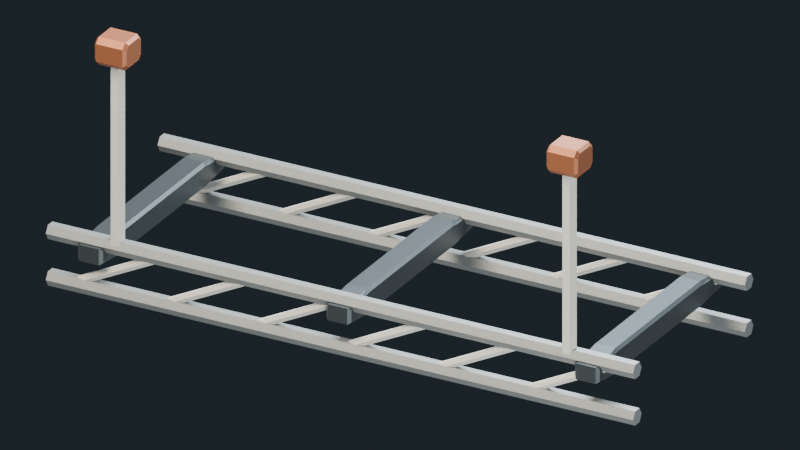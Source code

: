 # Source: cradle-v001.blend  (saved by Blender 5.3.31; exported with 4.5.12 LTS)
import bpy
from mathutils import Matrix  # noqa: F401  (used for matrix-valued properties, if any)

bpy.ops.wm.read_factory_settings(use_empty=True)
scene = bpy.context.scene
scene.name = 'Scene'

# ---- collections
col_cradle = bpy.data.collections.new('cradle'); scene.collection.children.link(col_cradle)

# ---- materials (node trees are filled in below, after node groups)
mat_cradle_ash = bpy.data.materials.new('cradle-ash')
mat_cradle_ash.diffuse_color = (0.3, 0.31, 0.29, 1.0)
mat_cradle_chalk = bpy.data.materials.new('cradle-chalk')
mat_cradle_chalk.diffuse_color = (0.72, 0.69, 0.6, 1.0)
mat_cradle_graphite = bpy.data.materials.new('cradle-graphite')
mat_cradle_graphite.diffuse_color = (0.072, 0.085, 0.086, 1.0)
mat_cradle_oxide = bpy.data.materials.new('cradle-oxide')
mat_cradle_oxide.diffuse_color = (0.345, 0.115, 0.046, 1.0)

# ---- material node trees
mat_cradle_ash.use_nodes = True; mat_cradle_ash.node_tree.nodes.clear()
_N = mat_cradle_ash.node_tree.nodes; _L = mat_cradle_ash.node_tree.links
n0 = _N.new('ShaderNodeBsdfPrincipled'); n0.name = 'Principled BSDF'; n0.location = (-200, 100)
n0.inputs[0].default_value = (0.3, 0.31, 0.29, 1.0)
n0.inputs[1].default_value = 0.55
n0.inputs[2].default_value = 0.48
n0.inputs[10].default_value = 0.005
n1 = _N.new('ShaderNodeOutputMaterial'); n1.name = 'Material Output'; n1.location = (200, 100)
_L.new(n0.outputs[0], n1.inputs[0])
n1.is_active_output = True
mat_cradle_chalk.use_nodes = True; mat_cradle_chalk.node_tree.nodes.clear()
_N = mat_cradle_chalk.node_tree.nodes; _L = mat_cradle_chalk.node_tree.links
n0 = _N.new('ShaderNodeBsdfPrincipled'); n0.name = 'Principled BSDF'; n0.location = (-200, 100)
n0.inputs[0].default_value = (0.72, 0.69, 0.6, 1.0)
n0.inputs[1].default_value = 0.23
n0.inputs[2].default_value = 0.54
n0.inputs[10].default_value = 0.005
n1 = _N.new('ShaderNodeOutputMaterial'); n1.name = 'Material Output'; n1.location = (200, 100)
_L.new(n0.outputs[0], n1.inputs[0])
n1.is_active_output = True
mat_cradle_graphite.use_nodes = True; mat_cradle_graphite.node_tree.nodes.clear()
_N = mat_cradle_graphite.node_tree.nodes; _L = mat_cradle_graphite.node_tree.links
n0 = _N.new('ShaderNodeBsdfPrincipled'); n0.name = 'Principled BSDF'; n0.location = (-200, 100)
n0.inputs[0].default_value = (0.072, 0.085, 0.086, 1.0)
n0.inputs[1].default_value = 0.67
n0.inputs[2].default_value = 0.42
n0.inputs[10].default_value = 0.005
n1 = _N.new('ShaderNodeOutputMaterial'); n1.name = 'Material Output'; n1.location = (200, 100)
_L.new(n0.outputs[0], n1.inputs[0])
n1.is_active_output = True
mat_cradle_oxide.use_nodes = True; mat_cradle_oxide.node_tree.nodes.clear()
_N = mat_cradle_oxide.node_tree.nodes; _L = mat_cradle_oxide.node_tree.links
n0 = _N.new('ShaderNodeBsdfPrincipled'); n0.name = 'Principled BSDF'; n0.location = (-200, 100)
n0.inputs[0].default_value = (0.345, 0.115, 0.046, 1.0)
n0.inputs[1].default_value = 0.46
n0.inputs[2].default_value = 0.49
n0.inputs[10].default_value = 0.005
n1 = _N.new('ShaderNodeOutputMaterial'); n1.name = 'Material Output'; n1.location = (200, 100)
_L.new(n0.outputs[0], n1.inputs[0])
n1.is_active_output = True

# ---- world
world_neutral_studio = bpy.data.worlds.new('neutral-studio'); scene.world = world_neutral_studio
world_neutral_studio.use_nodes = True; world_neutral_studio.node_tree.nodes.clear()
_N = world_neutral_studio.node_tree.nodes; _L = world_neutral_studio.node_tree.links
n0 = _N.new('ShaderNodeBackground'); n0.name = 'Background'; n0.location = (-200, 100)
n0.inputs[0].default_value = (0.5, 0.56, 0.65, 1.0)
n0.inputs[1].default_value = 0.37
n1 = _N.new('ShaderNodeOutputWorld'); n1.name = 'World Output'; n1.location = (200, 100)
n2 = _N.new('ShaderNodeLightPath'); n2.name = 'Light Path'; n2.location = (0, 0)
n3 = _N.new('ShaderNodeMixShader'); n3.name = 'Mix Shader'; n3.location = (0, 0)
n4 = _N.new('ShaderNodeBackground'); n4.name = 'Background.001'; n4.location = (0, 0)
n4.inputs[0].default_value = (0.015, 0.022, 0.027, 1.0)
_L.new(n2.outputs[0], n3.inputs[0])
_L.new(n0.outputs[0], n3.inputs[1])
_L.new(n4.outputs[0], n3.inputs[2])
_L.new(n3.outputs[0], n1.inputs[0])
n1.is_active_output = True

# ---- cameras
cam_inspection_lens = bpy.data.cameras.new('inspection-lens')
cam_inspection_lens.type = 'ORTHO'
cam_inspection_lens.clip_end = 400.0
cam_inspection_lens.ortho_scale = 31.04

# ---- lights
light_studio_key = bpy.data.lights.new('studio-key', 'AREA')
light_studio_key.color = (1.0, 0.9, 0.76)
light_studio_key.energy = 1.1e+05
light_studio_key.shape = 'DISK'
light_studio_key.size = 48.0
light_studio_rim = bpy.data.lights.new('studio-rim', 'AREA')
light_studio_rim.color = (0.77, 0.86, 1.0)
light_studio_rim.energy = 1.2e+05
light_studio_rim.shape = 'DISK'
light_studio_rim.size = 55.0
light_studio_fill = bpy.data.lights.new('studio-fill', 'AREA')
light_studio_fill.color = (0.8, 0.85, 0.9)
light_studio_fill.energy = 3.4e+04
light_studio_fill.shape = 'DISK'
light_studio_fill.size = 37.0

# ---- meshes
me_cradle_handling_bed = bpy.data.meshes.new('cradle-handling-bed')
me_cradle_handling_bed.from_pydata([(-13.0, -4.85, -4.0), (-13.0, -4.675, -4.303), (-13.0, -4.325, -4.303), (-13.0, -4.15, -4.0), (-13.0, -4.325, -3.697), (-13.0, -4.675, -3.697), (13.0, -4.85, -4.0), (13.0, -4.675, -4.303), (13.0, -4.325, -4.303), (13.0, -4.15, -4.0), (13.0, -4.325, -3.697), (13.0, -4.675, -3.697), (-13.0, -4.85, -6.0), (-13.0, -4.675, -6.303), (-13.0, -4.325, -6.303), (-13.0, -4.15, -6.0), (-13.0, -4.325, -5.697), (-13.0, -4.675, -5.697), (13.0, -4.85, -6.0), (13.0, -4.675, -6.303), (13.0, -4.325, -6.303), (13.0, -4.15, -6.0), (13.0, -4.325, -5.697), (13.0, -4.675, -5.697), (-12.0, -4.69, -6.0), (-11.93, -4.595, -6.147), (-11.93, -4.405, -6.147), (-12.0, -4.31, -6.0), (-12.07, -4.405, -5.853), (-12.07, -4.595, -5.853), (-8.0, -4.69, -4.0), (-7.926, -4.595, -4.147), (-7.926, -4.405, -4.147), (-8.0, -4.31, -4.0), (-8.074, -4.405, -3.853), (-8.074, -4.595, -3.853), (-8.0, -4.69, -6.0), (-7.926, -4.595, -6.147), (-7.926, -4.405, -6.147), (-8.0, -4.31, -6.0), (-8.074, -4.405, -5.853), (-8.074, -4.595, -5.853), (-4.0, -4.69, -4.0), (-3.926, -4.595, -4.147), (-3.926, -4.405, -4.147), (-4.0, -4.31, -4.0), (-4.074, -4.405, -3.853), (-4.074, -4.595, -3.853), (-4.0, -4.69, -6.0), (-3.926, -4.595, -6.147), (-3.926, -4.405, -6.147), (-4.0, -4.31, -6.0), (-4.074, -4.405, -5.853), (-4.074, -4.595, -5.853), (0.0, -4.69, -4.0), (0.07359, -4.595, -4.147), (0.07359, -4.405, -4.147), (1.041e-17, -4.31, -4.0), (-0.07359, -4.405, -3.853), (-0.07359, -4.595, -3.853), (0.0, -4.69, -6.0), (0.07359, -4.595, -6.147), (0.07359, -4.405, -6.147), (1.041e-17, -4.31, -6.0), (-0.07359, -4.405, -5.853), (-0.07359, -4.595, -5.853), (4.0, -4.69, -4.0), (4.074, -4.595, -4.147), (4.074, -4.405, -4.147), (4.0, -4.31, -4.0), (3.926, -4.405, -3.853), (3.926, -4.595, -3.853), (4.0, -4.69, -6.0), (4.074, -4.595, -6.147), (4.074, -4.405, -6.147), (4.0, -4.31, -6.0), (3.926, -4.405, -5.853), (3.926, -4.595, -5.853), (8.0, -4.69, -4.0), (8.074, -4.595, -4.147), (8.074, -4.405, -4.147), (8.0, -4.31, -4.0), (7.926, -4.405, -3.853), (7.926, -4.595, -3.853), (8.0, -4.69, -6.0), (8.074, -4.595, -6.147), (8.074, -4.405, -6.147), (8.0, -4.31, -6.0), (7.926, -4.405, -5.853), (7.926, -4.595, -5.853), (12.0, -4.69, -4.0), (12.07, -4.595, -4.147), (12.07, -4.405, -4.147), (12.0, -4.31, -4.0), (11.93, -4.405, -3.853), (11.93, -4.595, -3.853), (-13.0, 4.15, -4.0), (-13.0, 4.325, -4.303), (-13.0, 4.675, -4.303), (-13.0, 4.85, -4.0), (-13.0, 4.675, -3.697), (-13.0, 4.325, -3.697), (13.0, 4.15, -4.0), (13.0, 4.325, -4.303), (13.0, 4.675, -4.303), (13.0, 4.85, -4.0), (13.0, 4.675, -3.697), (13.0, 4.325, -3.697), (-13.0, 4.15, -6.0), (-13.0, 4.325, -6.303), (-13.0, 4.675, -6.303), (-13.0, 4.85, -6.0), (-13.0, 4.675, -5.697), (-13.0, 4.325, -5.697), (13.0, 4.15, -6.0), (13.0, 4.325, -6.303), (13.0, 4.675, -6.303), (13.0, 4.85, -6.0), (13.0, 4.675, -5.697), (13.0, 4.325, -5.697), (-12.0, 4.31, -6.0), (-11.93, 4.405, -6.147), (-11.93, 4.595, -6.147), (-12.0, 4.69, -6.0), (-12.07, 4.595, -5.853), (-12.07, 4.405, -5.853), (-8.0, 4.31, -4.0), (-7.926, 4.405, -4.147), (-7.926, 4.595, -4.147), (-8.0, 4.69, -4.0), (-8.074, 4.595, -3.853), (-8.074, 4.405, -3.853), (-8.0, 4.31, -6.0), (-7.926, 4.405, -6.147), (-7.926, 4.595, -6.147), (-8.0, 4.69, -6.0), (-8.074, 4.595, -5.853), (-8.074, 4.405, -5.853), (-4.0, 4.31, -4.0), (-3.926, 4.405, -4.147), (-3.926, 4.595, -4.147), (-4.0, 4.69, -4.0), (-4.074, 4.595, -3.853), (-4.074, 4.405, -3.853), (-4.0, 4.31, -6.0), (-3.926, 4.405, -6.147), (-3.926, 4.595, -6.147), (-4.0, 4.69, -6.0), (-4.074, 4.595, -5.853), (-4.074, 4.405, -5.853), (0.0, 4.31, -4.0), (0.07359, 4.405, -4.147), (0.07359, 4.595, -4.147), (1.041e-17, 4.69, -4.0), (-0.07359, 4.595, -3.853), (-0.07359, 4.405, -3.853), (0.0, 4.31, -6.0), (0.07359, 4.405, -6.147), (0.07359, 4.595, -6.147), (1.041e-17, 4.69, -6.0), (-0.07359, 4.595, -5.853), (-0.07359, 4.405, -5.853), (4.0, 4.31, -4.0), (4.074, 4.405, -4.147), (4.074, 4.595, -4.147), (4.0, 4.69, -4.0), (3.926, 4.595, -3.853), (3.926, 4.405, -3.853), (4.0, 4.31, -6.0), (4.074, 4.405, -6.147), (4.074, 4.595, -6.147), (4.0, 4.69, -6.0), (3.926, 4.595, -5.853), (3.926, 4.405, -5.853), (8.0, 4.31, -4.0), (8.074, 4.405, -4.147), (8.074, 4.595, -4.147), (8.0, 4.69, -4.0), (7.926, 4.595, -3.853), (7.926, 4.405, -3.853), (8.0, 4.31, -6.0), (8.074, 4.405, -6.147), (8.074, 4.595, -6.147), (8.0, 4.69, -6.0), (7.926, 4.595, -5.853), (7.926, 4.405, -5.853), (12.0, 4.31, -4.0), (12.07, 4.405, -4.147), (12.07, 4.595, -4.147), (12.0, 4.69, -4.0), (11.93, 4.595, -3.853), (11.93, 4.405, -3.853), (-11.55, 4.88, -4.129), (-11.55, 3.318, -3.97), (-11.55, -3.318, -3.97), (-11.55, -4.88, -4.129), (-11.55, -4.88, -4.671), (-11.55, -3.318, -4.83), (-11.55, 3.318, -4.83), (-11.55, 4.88, -4.671), (-11.43, 5.0, -4.054), (-11.43, 3.4, -3.85), (-11.43, -3.4, -3.85), (-11.43, -5.0, -4.054), (-11.43, -5.0, -4.747), (-11.43, -3.4, -4.95), (-11.43, 3.4, -4.95), (-11.43, 5.0, -4.747), (-10.57, 5.0, -4.054), (-10.57, 3.4, -3.85), (-10.57, -3.4, -3.85), (-10.57, -5.0, -4.054), (-10.57, -5.0, -4.747), (-10.57, -3.4, -4.95), (-10.57, 3.4, -4.95), (-10.57, 5.0, -4.747), (-10.45, 4.88, -4.129), (-10.45, 3.318, -3.97), (-10.45, -3.318, -3.97), (-10.45, -4.88, -4.129), (-10.45, -4.88, -4.671), (-10.45, -3.318, -4.83), (-10.45, 3.318, -4.83), (-10.45, 4.88, -4.671), (-0.55, 4.88, -4.129), (-0.55, 3.318, -3.97), (-0.55, -3.318, -3.97), (-0.55, -4.88, -4.129), (-0.55, -4.88, -4.671), (-0.55, -3.318, -4.83), (-0.55, 3.318, -4.83), (-0.55, 4.88, -4.671), (-0.43, 5.0, -4.054), (-0.43, 3.4, -3.85), (-0.43, -3.4, -3.85), (-0.43, -5.0, -4.054), (-0.43, -5.0, -4.747), (-0.43, -3.4, -4.95), (-0.43, 3.4, -4.95), (-0.43, 5.0, -4.747), (0.43, 5.0, -4.054), (0.43, 3.4, -3.85), (0.43, -3.4, -3.85), (0.43, -5.0, -4.054), (0.43, -5.0, -4.747), (0.43, -3.4, -4.95), (0.43, 3.4, -4.95), (0.43, 5.0, -4.747), (0.55, 4.88, -4.129), (0.55, 3.318, -3.97), (0.55, -3.318, -3.97), (0.55, -4.88, -4.129), (0.55, -4.88, -4.671), (0.55, -3.318, -4.83), (0.55, 3.318, -4.83), (0.55, 4.88, -4.671), (10.45, 4.88, -4.129), (10.45, 3.318, -3.97), (10.45, -3.318, -3.97), (10.45, -4.88, -4.129), (10.45, -4.88, -4.671), (10.45, -3.318, -4.83), (10.45, 3.318, -4.83), (10.45, 4.88, -4.671), (10.57, 5.0, -4.054), (10.57, 3.4, -3.85), (10.57, -3.4, -3.85), (10.57, -5.0, -4.054), (10.57, -5.0, -4.747), (10.57, -3.4, -4.95), (10.57, 3.4, -4.95), (10.57, 5.0, -4.747), (11.43, 5.0, -4.054), (11.43, 3.4, -3.85), (11.43, -3.4, -3.85), (11.43, -5.0, -4.054), (11.43, -5.0, -4.747), (11.43, -3.4, -4.95), (11.43, 3.4, -4.95), (11.43, 5.0, -4.747), (11.55, 4.88, -4.129), (11.55, 3.318, -3.97), (11.55, -3.318, -3.97), (11.55, -4.88, -4.129), (11.55, -4.88, -4.671), (11.55, -3.318, -4.83), (11.55, 3.318, -4.83), (11.55, 4.88, -4.671)], [], [(0, 1, 7, 6), (1, 2, 8, 7), (2, 3, 9, 8), (3, 4, 10, 9), (4, 5, 11, 10), (5, 0, 6, 11), (5, 4, 3, 2, 1, 0), (6, 7, 8, 9, 10, 11), (12, 13, 19, 18), (13, 14, 20, 19), (14, 15, 21, 20), (15, 16, 22, 21), (16, 17, 23, 22), (17, 12, 18, 23), (17, 16, 15, 14, 13, 12), (18, 19, 20, 21, 22, 23), (24, 25, 31, 30), (25, 26, 32, 31), (26, 27, 33, 32), (27, 28, 34, 33), (28, 29, 35, 34), (29, 24, 30, 35), (29, 28, 27, 26, 25, 24), (30, 31, 32, 33, 34, 35), (36, 37, 43, 42), (37, 38, 44, 43), (38, 39, 45, 44), (39, 40, 46, 45), (40, 41, 47, 46), (41, 36, 42, 47), (41, 40, 39, 38, 37, 36), (42, 43, 44, 45, 46, 47), (48, 49, 55, 54), (49, 50, 56, 55), (50, 51, 57, 56), (51, 52, 58, 57), (52, 53, 59, 58), (53, 48, 54, 59), (53, 52, 51, 50, 49, 48), (54, 55, 56, 57, 58, 59), (60, 61, 67, 66), (61, 62, 68, 67), (62, 63, 69, 68), (63, 64, 70, 69), (64, 65, 71, 70), (65, 60, 66, 71), (65, 64, 63, 62, 61, 60), (66, 67, 68, 69, 70, 71), (72, 73, 79, 78), (73, 74, 80, 79), (74, 75, 81, 80), (75, 76, 82, 81), (76, 77, 83, 82), (77, 72, 78, 83), (77, 76, 75, 74, 73, 72), (78, 79, 80, 81, 82, 83), (84, 85, 91, 90), (85, 86, 92, 91), (86, 87, 93, 92), (87, 88, 94, 93), (88, 89, 95, 94), (89, 84, 90, 95), (89, 88, 87, 86, 85, 84), (90, 91, 92, 93, 94, 95), (96, 97, 103, 102), (97, 98, 104, 103), (98, 99, 105, 104), (99, 100, 106, 105), (100, 101, 107, 106), (101, 96, 102, 107), (101, 100, 99, 98, 97, 96), (102, 103, 104, 105, 106, 107), (108, 109, 115, 114), (109, 110, 116, 115), (110, 111, 117, 116), (111, 112, 118, 117), (112, 113, 119, 118), (113, 108, 114, 119), (113, 112, 111, 110, 109, 108), (114, 115, 116, 117, 118, 119), (120, 121, 127, 126), (121, 122, 128, 127), (122, 123, 129, 128), (123, 124, 130, 129), (124, 125, 131, 130), (125, 120, 126, 131), (125, 124, 123, 122, 121, 120), (126, 127, 128, 129, 130, 131), (132, 133, 139, 138), (133, 134, 140, 139), (134, 135, 141, 140), (135, 136, 142, 141), (136, 137, 143, 142), (137, 132, 138, 143), (137, 136, 135, 134, 133, 132), (138, 139, 140, 141, 142, 143), (144, 145, 151, 150), (145, 146, 152, 151), (146, 147, 153, 152), (147, 148, 154, 153), (148, 149, 155, 154), (149, 144, 150, 155), (149, 148, 147, 146, 145, 144), (150, 151, 152, 153, 154, 155), (156, 157, 163, 162), (157, 158, 164, 163), (158, 159, 165, 164), (159, 160, 166, 165), (160, 161, 167, 166), (161, 156, 162, 167), (161, 160, 159, 158, 157, 156), (162, 163, 164, 165, 166, 167), (168, 169, 175, 174), (169, 170, 176, 175), (170, 171, 177, 176), (171, 172, 178, 177), (172, 173, 179, 178), (173, 168, 174, 179), (173, 172, 171, 170, 169, 168), (174, 175, 176, 177, 178, 179), (180, 181, 187, 186), (181, 182, 188, 187), (182, 183, 189, 188), (183, 184, 190, 189), (184, 185, 191, 190), (185, 180, 186, 191), (185, 184, 183, 182, 181, 180), (186, 187, 188, 189, 190, 191), (192, 193, 201, 200), (193, 194, 202, 201), (194, 195, 203, 202), (195, 196, 204, 203), (196, 197, 205, 204), (197, 198, 206, 205), (198, 199, 207, 206), (199, 192, 200, 207), (200, 201, 209, 208), (201, 202, 210, 209), (202, 203, 211, 210), (203, 204, 212, 211), (204, 205, 213, 212), (205, 206, 214, 213), (206, 207, 215, 214), (207, 200, 208, 215), (208, 209, 217, 216), (209, 210, 218, 217), (210, 211, 219, 218), (211, 212, 220, 219), (212, 213, 221, 220), (213, 214, 222, 221), (214, 215, 223, 222), (215, 208, 216, 223), (199, 198, 197, 196, 195, 194, 193, 192), (216, 217, 218, 219, 220, 221, 222, 223), (224, 225, 233, 232), (225, 226, 234, 233), (226, 227, 235, 234), (227, 228, 236, 235), (228, 229, 237, 236), (229, 230, 238, 237), (230, 231, 239, 238), (231, 224, 232, 239), (232, 233, 241, 240), (233, 234, 242, 241), (234, 235, 243, 242), (235, 236, 244, 243), (236, 237, 245, 244), (237, 238, 246, 245), (238, 239, 247, 246), (239, 232, 240, 247), (240, 241, 249, 248), (241, 242, 250, 249), (242, 243, 251, 250), (243, 244, 252, 251), (244, 245, 253, 252), (245, 246, 254, 253), (246, 247, 255, 254), (247, 240, 248, 255), (231, 230, 229, 228, 227, 226, 225, 224), (248, 249, 250, 251, 252, 253, 254, 255), (256, 257, 265, 264), (257, 258, 266, 265), (258, 259, 267, 266), (259, 260, 268, 267), (260, 261, 269, 268), (261, 262, 270, 269), (262, 263, 271, 270), (263, 256, 264, 271), (264, 265, 273, 272), (265, 266, 274, 273), (266, 267, 275, 274), (267, 268, 276, 275), (268, 269, 277, 276), (269, 270, 278, 277), (270, 271, 279, 278), (271, 264, 272, 279), (272, 273, 281, 280), (273, 274, 282, 281), (274, 275, 283, 282), (275, 276, 284, 283), (276, 277, 285, 284), (277, 278, 286, 285), (278, 279, 287, 286), (279, 272, 280, 287), (263, 262, 261, 260, 259, 258, 257, 256), (280, 281, 282, 283, 284, 285, 286, 287)])
me_cradle_handling_bed.polygons.foreach_set('material_index', [0, 0, 0, 0, 0, 0, 0, 0, 0, 0, 0, 0, 0, 0, 0, 0, 1, 1, 1, 1, 1, 1, 1, 1, 1, 1, 1, 1, 1, 1, 1, 1, 1, 1, 1, 1, 1, 1, 1, 1, 1, 1, 1, 1, 1, 1, 1, 1, 1, 1, 1, 1, 1, 1, 1, 1, 1, 1, 1, 1, 1, 1, 1, 1, 0, 0, 0, 0, 0, 0, 0, 0, 0, 0, 0, 0, 0, 0, 0, 0, 1, 1, 1, 1, 1, 1, 1, 1, 1, 1, 1, 1, 1, 1, 1, 1, 1, 1, 1, 1, 1, 1, 1, 1, 1, 1, 1, 1, 1, 1, 1, 1, 1, 1, 1, 1, 1, 1, 1, 1, 1, 1, 1, 1, 1, 1, 1, 1, 2, 2, 2, 2, 2, 2, 2, 2, 2, 2, 2, 2, 2, 2, 2, 2, 2, 2, 2, 2, 2, 2, 2, 2, 2, 2, 2, 2, 2, 2, 2, 2, 2, 2, 2, 2, 2, 2, 2, 2, 2, 2, 2, 2, 2, 2, 2, 2, 2, 2, 2, 2, 2, 2, 2, 2, 2, 2, 2, 2, 2, 2, 2, 2, 2, 2, 2, 2, 2, 2, 2, 2, 2, 2, 2, 2, 2, 2])
me_cradle_handling_bed.materials.append(mat_cradle_ash)
me_cradle_handling_bed.materials.append(mat_cradle_chalk)
me_cradle_handling_bed.materials.append(mat_cradle_graphite)
me_cradle_handling_bed.update()
me_cradle_service_uprights = bpy.data.meshes.new('cradle-service-uprights')
me_cradle_service_uprights.from_pydata([(-10.32, -4.5, -4.0), (-10.16, -4.777, -4.0), (-9.84, -4.777, -4.0), (-9.68, -4.5, -4.0), (-9.84, -4.223, -4.0), (-10.16, -4.223, -4.0), (-10.32, -4.5, 4.5), (-10.16, -4.777, 4.5), (-9.84, -4.777, 4.5), (-9.68, -4.5, 4.5), (-9.84, -4.223, 4.5), (-10.16, -4.223, 4.5), (-10.7, -3.92, 4.802), (-10.7, -4.106, 4.98), (-10.7, -4.894, 4.98), (-10.7, -5.08, 4.802), (-10.7, -5.08, 4.198), (-10.7, -4.894, 4.02), (-10.7, -4.106, 4.02), (-10.7, -3.92, 4.198), (-10.58, -3.8, 4.878), (-10.58, -4.024, 5.1), (-10.58, -4.976, 5.1), (-10.58, -5.2, 4.878), (-10.58, -5.2, 4.122), (-10.58, -4.976, 3.9), (-10.58, -4.024, 3.9), (-10.58, -3.8, 4.122), (-9.42, -3.8, 4.878), (-9.42, -4.024, 5.1), (-9.42, -4.976, 5.1), (-9.42, -5.2, 4.878), (-9.42, -5.2, 4.122), (-9.42, -4.976, 3.9), (-9.42, -4.024, 3.9), (-9.42, -3.8, 4.122), (-9.3, -3.92, 4.802), (-9.3, -4.106, 4.98), (-9.3, -4.894, 4.98), (-9.3, -5.08, 4.802), (-9.3, -5.08, 4.198), (-9.3, -4.894, 4.02), (-9.3, -4.106, 4.02), (-9.3, -3.92, 4.198), (9.68, -4.5, -4.0), (9.84, -4.777, -4.0), (10.16, -4.777, -4.0), (10.32, -4.5, -4.0), (10.16, -4.223, -4.0), (9.84, -4.223, -4.0), (9.68, -4.5, 4.5), (9.84, -4.777, 4.5), (10.16, -4.777, 4.5), (10.32, -4.5, 4.5), (10.16, -4.223, 4.5), (9.84, -4.223, 4.5), (9.3, -3.92, 4.802), (9.3, -4.106, 4.98), (9.3, -4.894, 4.98), (9.3, -5.08, 4.802), (9.3, -5.08, 4.198), (9.3, -4.894, 4.02), (9.3, -4.106, 4.02), (9.3, -3.92, 4.198), (9.42, -3.8, 4.878), (9.42, -4.024, 5.1), (9.42, -4.976, 5.1), (9.42, -5.2, 4.878), (9.42, -5.2, 4.122), (9.42, -4.976, 3.9), (9.42, -4.024, 3.9), (9.42, -3.8, 4.122), (10.58, -3.8, 4.878), (10.58, -4.024, 5.1), (10.58, -4.976, 5.1), (10.58, -5.2, 4.878), (10.58, -5.2, 4.122), (10.58, -4.976, 3.9), (10.58, -4.024, 3.9), (10.58, -3.8, 4.122), (10.7, -3.92, 4.802), (10.7, -4.106, 4.98), (10.7, -4.894, 4.98), (10.7, -5.08, 4.802), (10.7, -5.08, 4.198), (10.7, -4.894, 4.02), (10.7, -4.106, 4.02), (10.7, -3.92, 4.198)], [], [(0, 1, 7, 6), (1, 2, 8, 7), (2, 3, 9, 8), (3, 4, 10, 9), (4, 5, 11, 10), (5, 0, 6, 11), (5, 4, 3, 2, 1, 0), (6, 7, 8, 9, 10, 11), (12, 13, 21, 20), (13, 14, 22, 21), (14, 15, 23, 22), (15, 16, 24, 23), (16, 17, 25, 24), (17, 18, 26, 25), (18, 19, 27, 26), (19, 12, 20, 27), (20, 21, 29, 28), (21, 22, 30, 29), (22, 23, 31, 30), (23, 24, 32, 31), (24, 25, 33, 32), (25, 26, 34, 33), (26, 27, 35, 34), (27, 20, 28, 35), (28, 29, 37, 36), (29, 30, 38, 37), (30, 31, 39, 38), (31, 32, 40, 39), (32, 33, 41, 40), (33, 34, 42, 41), (34, 35, 43, 42), (35, 28, 36, 43), (19, 18, 17, 16, 15, 14, 13, 12), (36, 37, 38, 39, 40, 41, 42, 43), (44, 45, 51, 50), (45, 46, 52, 51), (46, 47, 53, 52), (47, 48, 54, 53), (48, 49, 55, 54), (49, 44, 50, 55), (49, 48, 47, 46, 45, 44), (50, 51, 52, 53, 54, 55), (56, 57, 65, 64), (57, 58, 66, 65), (58, 59, 67, 66), (59, 60, 68, 67), (60, 61, 69, 68), (61, 62, 70, 69), (62, 63, 71, 70), (63, 56, 64, 71), (64, 65, 73, 72), (65, 66, 74, 73), (66, 67, 75, 74), (67, 68, 76, 75), (68, 69, 77, 76), (69, 70, 78, 77), (70, 71, 79, 78), (71, 64, 72, 79), (72, 73, 81, 80), (73, 74, 82, 81), (74, 75, 83, 82), (75, 76, 84, 83), (76, 77, 85, 84), (77, 78, 86, 85), (78, 79, 87, 86), (79, 72, 80, 87), (63, 62, 61, 60, 59, 58, 57, 56), (80, 81, 82, 83, 84, 85, 86, 87)])
me_cradle_service_uprights.polygons.foreach_set('material_index', [0, 0, 0, 0, 0, 0, 0, 0, 1, 1, 1, 1, 1, 1, 1, 1, 1, 1, 1, 1, 1, 1, 1, 1, 1, 1, 1, 1, 1, 1, 1, 1, 1, 1, 0, 0, 0, 0, 0, 0, 0, 0, 1, 1, 1, 1, 1, 1, 1, 1, 1, 1, 1, 1, 1, 1, 1, 1, 1, 1, 1, 1, 1, 1, 1, 1, 1, 1])
me_cradle_service_uprights.materials.append(mat_cradle_chalk)
me_cradle_service_uprights.materials.append(mat_cradle_oxide)
me_cradle_service_uprights.update()

# ---- objects
ob_studio_key = bpy.data.objects.new('studio-key', light_studio_key)
ob_studio_rim = bpy.data.objects.new('studio-rim', light_studio_rim)
ob_studio_fill = bpy.data.objects.new('studio-fill', light_studio_fill)
ob_inspection_camera = bpy.data.objects.new('inspection-camera', cam_inspection_lens)
ob_cradle_root = bpy.data.objects.new('cradle-root', None)
ob_cradle_handling_bed = bpy.data.objects.new('cradle-handling-bed', me_cradle_handling_bed)
ob_cradle_service_uprights = bpy.data.objects.new('cradle-service-uprights', me_cradle_service_uprights)

# ---- transforms, parenting, visibility, modifiers, constraints
ob_studio_key.location = (-28.0, -41.0, 60.0)
ob_studio_key.rotation_euler = (0.6913, -6.906e-08, -0.5992)
ob_studio_rim.location = (6.0, 29.0, 38.0)
ob_studio_rim.rotation_euler = (0.662, 2.633e-08, 2.938)
ob_studio_fill.location = (37.0, -42.0, -13.0)
ob_studio_fill.rotation_euler = (1.799, 2.269e-08, 0.7222)
ob_inspection_camera.location = (78.66, -143.0, 75.94)
ob_inspection_camera.rotation_euler = (1.122, 1.205e-08, 0.5028)
ob_cradle_root.location = (0.0, 0.0, 0.0)
ob_cradle_handling_bed.parent = ob_cradle_root
ob_cradle_handling_bed.location = (0.0, 0.0, 0.0)
ob_cradle_service_uprights.parent = ob_cradle_root
ob_cradle_service_uprights.location = (0.0, 0.0, 0.0)

# ---- collection membership
scene.collection.objects.link(ob_studio_key)
scene.collection.objects.link(ob_studio_rim)
scene.collection.objects.link(ob_studio_fill)
scene.collection.objects.link(ob_inspection_camera)
col_cradle.objects.link(ob_cradle_root)
col_cradle.objects.link(ob_cradle_handling_bed)
col_cradle.objects.link(ob_cradle_service_uprights)

# ---- scene / render settings (as saved in the file)
scene.camera = ob_inspection_camera
scene.frame_start = 1; scene.frame_end = 250; scene.frame_set(1)
scene.render.engine = 'CYCLES'
scene.render.resolution_x = 640
scene.render.resolution_y = 360
scene.render.bake_bias = 0.0
scene.render.bake_samples = 0
scene.render.compositor_device = 'GPU'
scene.cycles.samples = 4
scene.eevee.use_volume_custom_range = False
scene.eevee.fast_gi_thickness_near = 0.1
scene.eevee.fast_gi_thickness_far = 0.0
scene.eevee.ray_tracing_options.screen_trace_thickness = 0.1
bpy.context.view_layer.update()
